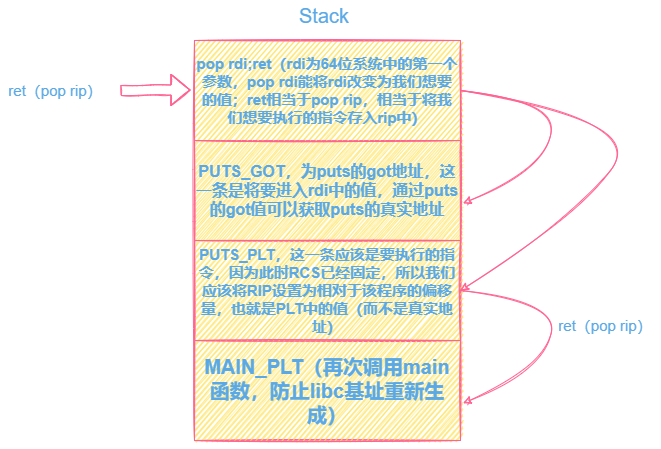

The diagram above was exported from draw.io. Its source (the exported page's mxGraphModel, read from the mxfile embedded in the PNG):
<mxGraphModel dx="782" dy="436" grid="1" gridSize="10" guides="1" tooltips="1" connect="1" arrows="1" fold="1" page="1" pageScale="1" pageWidth="827" pageHeight="1169" math="0" shadow="0">
  <root>
    <mxCell id="0" />
    <mxCell id="1" parent="0" />
    <mxCell id="jMAdJowHAsPRiZ1DCHW--1" value="" style="rounded=0;whiteSpace=wrap;html=1;fillColor=#FFE45E;strokeColor=#FF6392;fontColor=#5AA9E6;sketch=1;" vertex="1" parent="1">
      <mxGeometry x="284" y="110" width="266" height="400" as="geometry" />
    </mxCell>
    <mxCell id="jMAdJowHAsPRiZ1DCHW--2" value="&lt;font style=&quot;font-size: 15px;&quot;&gt;&lt;b&gt;pop rdi;ret（rdi为64位系统中的第一个参数，pop rdi能将rdi改变为我们想要的值；ret相当于pop rip，相当于将我们想要执行的指令存入rip中）&lt;/b&gt;&lt;/font&gt;" style="rounded=0;whiteSpace=wrap;html=1;fillColor=#FFE45E;strokeColor=#FF6392;fontColor=#5AA9E6;sketch=1;" vertex="1" parent="1">
      <mxGeometry x="284" y="110" width="266" height="100" as="geometry" />
    </mxCell>
    <mxCell id="jMAdJowHAsPRiZ1DCHW--3" value="&lt;b&gt;&lt;font style=&quot;font-size: 16px;&quot;&gt;PUTS_GOT，为puts的got地址，这一条是将要进入rdi中的值，通过puts的got值可以获取puts的真实地址&lt;/font&gt;&lt;/b&gt;" style="rounded=0;whiteSpace=wrap;html=1;fillColor=#FFE45E;strokeColor=#FF6392;fontColor=#5AA9E6;sketch=1;" vertex="1" parent="1">
      <mxGeometry x="284" y="210" width="266" height="100" as="geometry" />
    </mxCell>
    <mxCell id="jMAdJowHAsPRiZ1DCHW--4" value="&lt;b&gt;&lt;font style=&quot;font-size: 15px;&quot;&gt;PUTS_PLT，这一条应该是要执行的指令，因为此时RCS已经固定，所以我们应该将RIP设置为相对于该程序的偏移量，也就是PLT中的值（而不是真实地址）&lt;/font&gt;&lt;/b&gt;" style="rounded=0;whiteSpace=wrap;html=1;fillColor=#FFE45E;strokeColor=#FF6392;fontColor=#5AA9E6;sketch=1;" vertex="1" parent="1">
      <mxGeometry x="284" y="310" width="266" height="100" as="geometry" />
    </mxCell>
    <mxCell id="jMAdJowHAsPRiZ1DCHW--5" value="&lt;b&gt;&lt;font style=&quot;font-size: 20px;&quot;&gt;MAIN_PLT（再次调用main函数，防止libc基址重新生成）&lt;/font&gt;&lt;/b&gt;" style="rounded=0;whiteSpace=wrap;html=1;fillColor=#FFE45E;strokeColor=#FF6392;fontColor=#5AA9E6;sketch=1;" vertex="1" parent="1">
      <mxGeometry x="284" y="410" width="266" height="100" as="geometry" />
    </mxCell>
    <mxCell id="jMAdJowHAsPRiZ1DCHW--6" value="" style="shape=flexArrow;endArrow=classic;html=1;rounded=0;fontSize=15;strokeColor=#FF6392;fontColor=#5AA9E6;sketch=1;curved=1;" edge="1" parent="1">
      <mxGeometry width="50" height="50" relative="1" as="geometry">
        <mxPoint x="210" y="160" as="sourcePoint" />
        <mxPoint x="280" y="159.5" as="targetPoint" />
        <Array as="points">
          <mxPoint x="240" y="159.5" />
        </Array>
      </mxGeometry>
    </mxCell>
    <mxCell id="jMAdJowHAsPRiZ1DCHW--7" value="ret（pop rip）" style="text;html=1;strokeColor=none;fillColor=none;align=center;verticalAlign=middle;whiteSpace=wrap;rounded=0;fontSize=15;fontColor=#5AA9E6;sketch=1;" vertex="1" parent="1">
      <mxGeometry x="90" y="145" width="110" height="30" as="geometry" />
    </mxCell>
    <mxCell id="jMAdJowHAsPRiZ1DCHW--8" value="" style="curved=1;endArrow=classic;html=1;rounded=0;fontSize=20;entryX=1.01;entryY=0.627;entryDx=0;entryDy=0;entryPerimeter=0;exitX=1;exitY=0.5;exitDx=0;exitDy=0;strokeColor=#FF6392;fontColor=#5AA9E6;sketch=1;" edge="1" parent="1" source="jMAdJowHAsPRiZ1DCHW--2" target="jMAdJowHAsPRiZ1DCHW--3">
      <mxGeometry width="50" height="50" relative="1" as="geometry">
        <mxPoint x="590" y="240" as="sourcePoint" />
        <mxPoint x="640" y="190" as="targetPoint" />
        <Array as="points">
          <mxPoint x="650" y="170" />
          <mxPoint x="630" y="240" />
        </Array>
      </mxGeometry>
    </mxCell>
    <mxCell id="jMAdJowHAsPRiZ1DCHW--9" value="" style="curved=1;endArrow=classic;html=1;rounded=0;fontSize=20;entryX=1;entryY=0.5;entryDx=0;entryDy=0;strokeColor=#FF6392;fontColor=#5AA9E6;sketch=1;" edge="1" parent="1" target="jMAdJowHAsPRiZ1DCHW--4">
      <mxGeometry width="50" height="50" relative="1" as="geometry">
        <mxPoint x="550" y="160" as="sourcePoint" />
        <mxPoint x="562.6600000000001" y="302.70000000000005" as="targetPoint" />
        <Array as="points">
          <mxPoint x="740" y="190" />
          <mxPoint x="660" y="290" />
        </Array>
      </mxGeometry>
    </mxCell>
    <mxCell id="jMAdJowHAsPRiZ1DCHW--10" value="" style="curved=1;endArrow=classic;html=1;rounded=0;fontSize=20;entryX=1.01;entryY=0.627;entryDx=0;entryDy=0;entryPerimeter=0;exitX=1;exitY=0.5;exitDx=0;exitDy=0;strokeColor=#FF6392;fontColor=#5AA9E6;sketch=1;" edge="1" parent="1">
      <mxGeometry width="50" height="50" relative="1" as="geometry">
        <mxPoint x="550" y="360" as="sourcePoint" />
        <mxPoint x="552.6600000000001" y="472.70000000000005" as="targetPoint" />
        <Array as="points">
          <mxPoint x="650" y="370" />
          <mxPoint x="630" y="440" />
        </Array>
      </mxGeometry>
    </mxCell>
    <mxCell id="jMAdJowHAsPRiZ1DCHW--11" value="ret（pop rip）" style="text;html=1;strokeColor=none;fillColor=none;align=center;verticalAlign=middle;whiteSpace=wrap;rounded=0;fontSize=15;fontColor=#5AA9E6;sketch=1;" vertex="1" parent="1">
      <mxGeometry x="640" y="380" width="110" height="30" as="geometry" />
    </mxCell>
    <mxCell id="jMAdJowHAsPRiZ1DCHW--12" value="Stack" style="text;html=1;strokeColor=none;fillColor=none;align=center;verticalAlign=middle;whiteSpace=wrap;rounded=0;fontSize=20;fontColor=#5AA9E6;sketch=1;" vertex="1" parent="1">
      <mxGeometry x="384" y="70" width="60" height="30" as="geometry" />
    </mxCell>
    <mxCell id="jMAdJowHAsPRiZ1DCHW--13" style="edgeStyle=orthogonalEdgeStyle;rounded=0;orthogonalLoop=1;jettySize=auto;html=1;exitX=0.5;exitY=1;exitDx=0;exitDy=0;fontSize=20;strokeColor=#FF6392;fontColor=#5AA9E6;sketch=1;curved=1;" edge="1" parent="1" source="jMAdJowHAsPRiZ1DCHW--1" target="jMAdJowHAsPRiZ1DCHW--1">
      <mxGeometry relative="1" as="geometry" />
    </mxCell>
  </root>
</mxGraphModel>